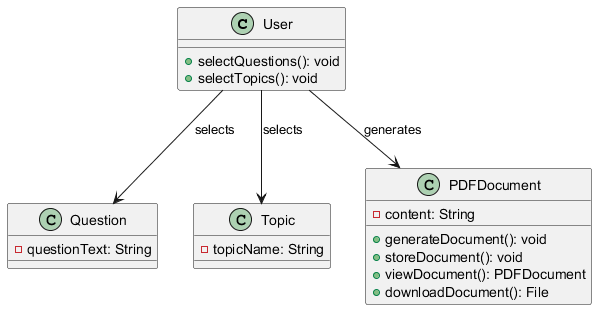

The diagram above was rendered by PlantUML. Its source (embedded in the PNG):
@startuml
class User {
    + selectQuestions(): void
    + selectTopics(): void
}

class Question {
    - questionText: String
}

class Topic {
    - topicName: String
}

class PDFDocument {
    - content: String
    + generateDocument(): void
    + storeDocument(): void
    + viewDocument(): PDFDocument
    + downloadDocument(): File
}

User --> Question : selects
User --> Topic : selects
User --> PDFDocument : generates
@enduml